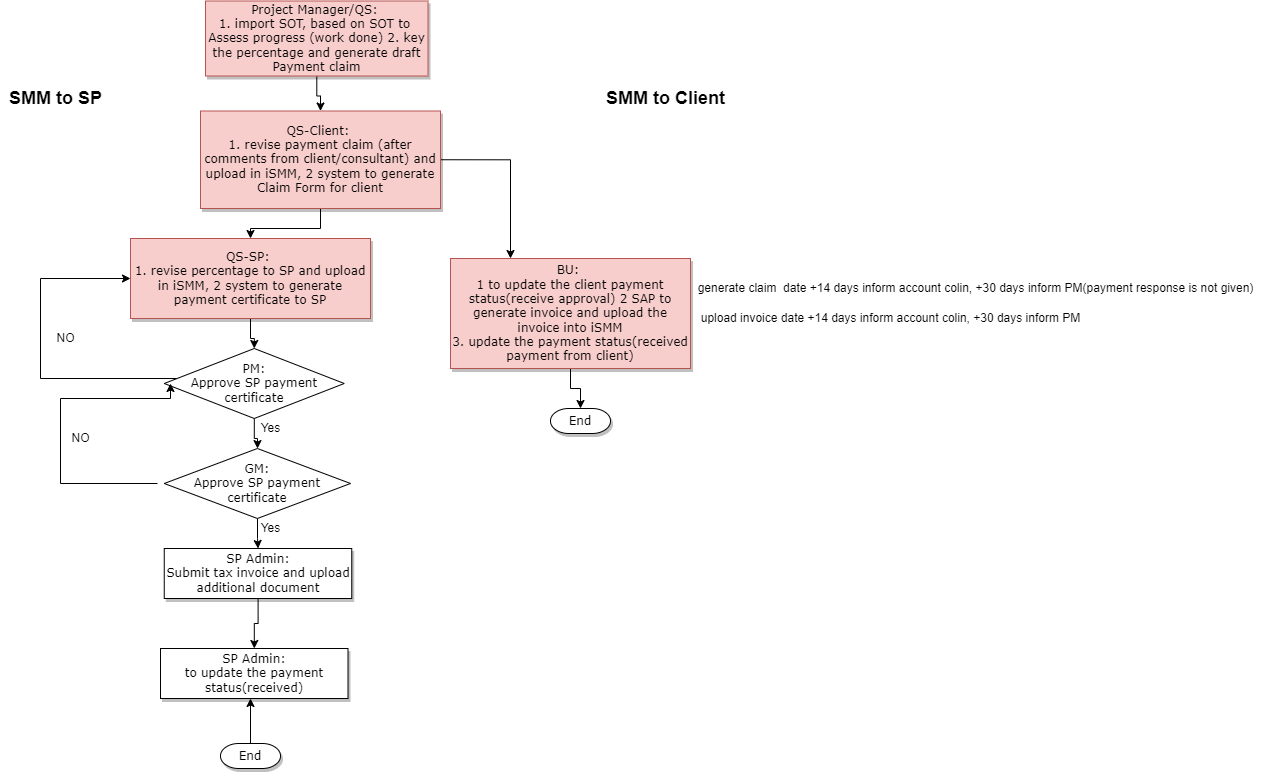

The diagram above was exported from draw.io. Its source (the exported page's mxGraphModel, read from the mxfile embedded in the PNG):
<mxGraphModel dx="1209" dy="595" grid="1" gridSize="10" guides="1" tooltips="1" connect="1" arrows="1" fold="1" page="1" pageScale="1" pageWidth="1100" pageHeight="850" background="none" math="0" shadow="0">
  <root>
    <mxCell id="0" />
    <mxCell id="1" parent="0" />
    <mxCell id="OnPSX25J_eVB4B57RNh8-57" value="" style="edgeStyle=orthogonalEdgeStyle;rounded=0;orthogonalLoop=1;jettySize=auto;html=1;" edge="1" parent="1" source="60e70716793133e9-9" target="OnPSX25J_eVB4B57RNh8-51">
      <mxGeometry relative="1" as="geometry" />
    </mxCell>
    <mxCell id="60e70716793133e9-9" value="SP Admin:&lt;br style=&quot;font-size: 12px;&quot;&gt;Submit tax invoice and upload additional document" style="whiteSpace=wrap;html=1;rounded=0;shadow=1;labelBackgroundColor=none;strokeWidth=1;fontFamily=Verdana;fontSize=12;align=center;" parent="1" vertex="1">
      <mxGeometry x="633.75" y="600" width="187.5" height="50" as="geometry" />
    </mxCell>
    <mxCell id="fL_u1W4NbzAENss_vLpb-10" value="&lt;font style=&quot;font-size: 18px;&quot;&gt;&lt;b&gt;SMM to Client&lt;/b&gt;&lt;/font&gt;" style="text;html=1;align=center;verticalAlign=middle;resizable=0;points=[];autosize=1;strokeColor=none;fillColor=none;" parent="1" vertex="1">
      <mxGeometry x="1070" y="140" width="130" height="20" as="geometry" />
    </mxCell>
    <mxCell id="OnPSX25J_eVB4B57RNh8-39" value="" style="edgeStyle=orthogonalEdgeStyle;rounded=0;orthogonalLoop=1;jettySize=auto;html=1;" edge="1" parent="1" source="fL_u1W4NbzAENss_vLpb-12" target="OnPSX25J_eVB4B57RNh8-27">
      <mxGeometry relative="1" as="geometry" />
    </mxCell>
    <mxCell id="fL_u1W4NbzAENss_vLpb-12" value="Project Manager/QS: &lt;br&gt;1. import SOT, based on SOT to&amp;nbsp;&lt;br style=&quot;font-size: 12px;&quot;&gt;Assess progress (work done) 2. key the percentage and generate draft Payment claim" style="rounded=0;whiteSpace=wrap;html=1;shadow=1;labelBackgroundColor=none;strokeWidth=1;fontFamily=Verdana;fontSize=12;align=center;fillColor=#f8cecc;strokeColor=#b85450;" parent="1" vertex="1">
      <mxGeometry x="675" y="52.5" width="222.5" height="75" as="geometry" />
    </mxCell>
    <mxCell id="OnPSX25J_eVB4B57RNh8-50" style="edgeStyle=orthogonalEdgeStyle;rounded=0;orthogonalLoop=1;jettySize=auto;html=1;exitX=0.5;exitY=0;exitDx=0;exitDy=0;exitPerimeter=0;" edge="1" parent="1" source="fL_u1W4NbzAENss_vLpb-20">
      <mxGeometry relative="1" as="geometry">
        <mxPoint x="720" y="750" as="targetPoint" />
      </mxGeometry>
    </mxCell>
    <mxCell id="fL_u1W4NbzAENss_vLpb-20" value="End" style="strokeWidth=1;html=1;shape=mxgraph.flowchart.terminator;whiteSpace=wrap;rounded=0;shadow=1;labelBackgroundColor=none;fontFamily=Verdana;fontSize=12;align=center;" parent="1" vertex="1">
      <mxGeometry x="690" y="795" width="60" height="25" as="geometry" />
    </mxCell>
    <mxCell id="OnPSX25J_eVB4B57RNh8-38" style="edgeStyle=orthogonalEdgeStyle;rounded=0;orthogonalLoop=1;jettySize=auto;html=1;exitX=1;exitY=0.5;exitDx=0;exitDy=0;entryX=0.25;entryY=0;entryDx=0;entryDy=0;" edge="1" parent="1" source="OnPSX25J_eVB4B57RNh8-27" target="OnPSX25J_eVB4B57RNh8-32">
      <mxGeometry relative="1" as="geometry" />
    </mxCell>
    <mxCell id="OnPSX25J_eVB4B57RNh8-40" value="" style="edgeStyle=orthogonalEdgeStyle;rounded=0;orthogonalLoop=1;jettySize=auto;html=1;" edge="1" parent="1" source="OnPSX25J_eVB4B57RNh8-27" target="OnPSX25J_eVB4B57RNh8-29">
      <mxGeometry relative="1" as="geometry" />
    </mxCell>
    <mxCell id="OnPSX25J_eVB4B57RNh8-27" value="QS-Client: &lt;br&gt;1. revise payment claim (after comments from client/consultant) and upload in iSMM, 2 system to generate Claim Form for client" style="rounded=0;whiteSpace=wrap;html=1;shadow=1;labelBackgroundColor=none;strokeWidth=1;fontFamily=Verdana;fontSize=12;align=center;fillColor=#f8cecc;strokeColor=#b85450;" vertex="1" parent="1">
      <mxGeometry x="670" y="162.5" width="240" height="97.5" as="geometry" />
    </mxCell>
    <mxCell id="OnPSX25J_eVB4B57RNh8-65" value="" style="edgeStyle=orthogonalEdgeStyle;rounded=0;orthogonalLoop=1;jettySize=auto;html=1;entryX=0.5;entryY=0;entryDx=0;entryDy=0;" edge="1" parent="1" source="OnPSX25J_eVB4B57RNh8-29" target="OnPSX25J_eVB4B57RNh8-52">
      <mxGeometry relative="1" as="geometry" />
    </mxCell>
    <mxCell id="OnPSX25J_eVB4B57RNh8-29" value="QS-SP: &lt;br&gt;1. revise percentage to SP and upload in iSMM, 2 system to generate payment certificate to SP" style="rounded=0;whiteSpace=wrap;html=1;shadow=1;labelBackgroundColor=none;strokeWidth=1;fontFamily=Verdana;fontSize=12;align=center;fillColor=#f8cecc;strokeColor=#b85450;" vertex="1" parent="1">
      <mxGeometry x="600" y="290" width="240" height="80" as="geometry" />
    </mxCell>
    <mxCell id="OnPSX25J_eVB4B57RNh8-31" value="generate claim&amp;nbsp; date +14 days inform account colin, +30 days inform PM(payment response is not given)" style="text;html=1;align=center;verticalAlign=middle;resizable=0;points=[];autosize=1;strokeColor=none;fillColor=none;" vertex="1" parent="1">
      <mxGeometry x="1160" y="330" width="570" height="20" as="geometry" />
    </mxCell>
    <mxCell id="OnPSX25J_eVB4B57RNh8-49" value="" style="edgeStyle=orthogonalEdgeStyle;rounded=0;orthogonalLoop=1;jettySize=auto;html=1;" edge="1" parent="1" source="OnPSX25J_eVB4B57RNh8-32" target="OnPSX25J_eVB4B57RNh8-48">
      <mxGeometry relative="1" as="geometry" />
    </mxCell>
    <mxCell id="OnPSX25J_eVB4B57RNh8-32" value="BU: &lt;br&gt;1 to update the client payment status(receive approval) 2 SAP to generate invoice and upload the invoice into iSMM&lt;br&gt;3. update the payment status(received payment from client)" style="rounded=0;whiteSpace=wrap;html=1;shadow=1;labelBackgroundColor=none;strokeWidth=1;fontFamily=Verdana;fontSize=12;align=center;fillColor=#f8cecc;strokeColor=#b85450;" vertex="1" parent="1">
      <mxGeometry x="920" y="310" width="240" height="110" as="geometry" />
    </mxCell>
    <mxCell id="OnPSX25J_eVB4B57RNh8-46" value="upload invoice date +14 days inform account colin, +30 days inform PM" style="text;html=1;align=center;verticalAlign=middle;resizable=0;points=[];autosize=1;strokeColor=none;fillColor=none;" vertex="1" parent="1">
      <mxGeometry x="1160" y="360" width="400" height="20" as="geometry" />
    </mxCell>
    <mxCell id="OnPSX25J_eVB4B57RNh8-48" value="End" style="strokeWidth=1;html=1;shape=mxgraph.flowchart.terminator;whiteSpace=wrap;rounded=0;shadow=1;labelBackgroundColor=none;fontFamily=Verdana;fontSize=12;align=center;" vertex="1" parent="1">
      <mxGeometry x="1020" y="460" width="60" height="25" as="geometry" />
    </mxCell>
    <mxCell id="OnPSX25J_eVB4B57RNh8-51" value="SP Admin:&lt;br&gt;to update the payment status(received)" style="whiteSpace=wrap;html=1;rounded=0;shadow=1;labelBackgroundColor=none;strokeWidth=1;fontFamily=Verdana;fontSize=12;align=center;" vertex="1" parent="1">
      <mxGeometry x="630" y="700" width="187.5" height="50" as="geometry" />
    </mxCell>
    <mxCell id="OnPSX25J_eVB4B57RNh8-55" value="" style="edgeStyle=orthogonalEdgeStyle;rounded=0;orthogonalLoop=1;jettySize=auto;html=1;" edge="1" parent="1" source="OnPSX25J_eVB4B57RNh8-52" target="OnPSX25J_eVB4B57RNh8-53">
      <mxGeometry relative="1" as="geometry" />
    </mxCell>
    <mxCell id="OnPSX25J_eVB4B57RNh8-66" style="edgeStyle=orthogonalEdgeStyle;rounded=0;orthogonalLoop=1;jettySize=auto;html=1;entryX=0;entryY=0.5;entryDx=0;entryDy=0;" edge="1" parent="1" source="OnPSX25J_eVB4B57RNh8-52" target="OnPSX25J_eVB4B57RNh8-29">
      <mxGeometry relative="1" as="geometry">
        <Array as="points">
          <mxPoint x="510" y="430" />
          <mxPoint x="510" y="330" />
        </Array>
      </mxGeometry>
    </mxCell>
    <mxCell id="OnPSX25J_eVB4B57RNh8-52" value="&lt;span style=&quot;font-family: Verdana;&quot;&gt;PM:&lt;/span&gt;&lt;br style=&quot;font-family: Verdana;&quot;&gt;&lt;span style=&quot;font-family: Verdana;&quot;&gt;Approve SP payment certificate&lt;/span&gt;" style="rhombus;whiteSpace=wrap;html=1;" vertex="1" parent="1">
      <mxGeometry x="633.75" y="400" width="180" height="70" as="geometry" />
    </mxCell>
    <mxCell id="OnPSX25J_eVB4B57RNh8-56" value="" style="edgeStyle=orthogonalEdgeStyle;rounded=0;orthogonalLoop=1;jettySize=auto;html=1;" edge="1" parent="1" source="OnPSX25J_eVB4B57RNh8-53" target="60e70716793133e9-9">
      <mxGeometry relative="1" as="geometry" />
    </mxCell>
    <mxCell id="OnPSX25J_eVB4B57RNh8-63" style="edgeStyle=orthogonalEdgeStyle;rounded=0;orthogonalLoop=1;jettySize=auto;html=1;" edge="1" parent="1">
      <mxGeometry relative="1" as="geometry">
        <mxPoint x="627" y="535" as="sourcePoint" />
        <mxPoint x="640" y="435" as="targetPoint" />
        <Array as="points">
          <mxPoint x="530" y="535" />
          <mxPoint x="530" y="450" />
          <mxPoint x="640" y="450" />
        </Array>
      </mxGeometry>
    </mxCell>
    <mxCell id="OnPSX25J_eVB4B57RNh8-53" value="&lt;span style=&quot;font-family: Verdana;&quot;&gt;GM:&lt;/span&gt;&lt;br style=&quot;font-family: Verdana;&quot;&gt;&lt;span style=&quot;font-family: Verdana;&quot;&gt;Approve SP payment certificate&lt;/span&gt;" style="rhombus;whiteSpace=wrap;html=1;" vertex="1" parent="1">
      <mxGeometry x="633.75" y="500" width="186.25" height="70" as="geometry" />
    </mxCell>
    <mxCell id="OnPSX25J_eVB4B57RNh8-59" value="Yes" style="text;html=1;align=center;verticalAlign=middle;resizable=0;points=[];autosize=1;strokeColor=none;fillColor=none;" vertex="1" parent="1">
      <mxGeometry x="720" y="470" width="40" height="20" as="geometry" />
    </mxCell>
    <mxCell id="OnPSX25J_eVB4B57RNh8-60" value="Yes" style="text;html=1;align=center;verticalAlign=middle;resizable=0;points=[];autosize=1;strokeColor=none;fillColor=none;" vertex="1" parent="1">
      <mxGeometry x="720" y="570" width="40" height="20" as="geometry" />
    </mxCell>
    <mxCell id="OnPSX25J_eVB4B57RNh8-62" value="NO" style="text;html=1;align=center;verticalAlign=middle;resizable=0;points=[];autosize=1;strokeColor=none;fillColor=none;" vertex="1" parent="1">
      <mxGeometry x="520" y="380" width="30" height="20" as="geometry" />
    </mxCell>
    <mxCell id="OnPSX25J_eVB4B57RNh8-64" value="NO" style="text;html=1;align=center;verticalAlign=middle;resizable=0;points=[];autosize=1;strokeColor=none;fillColor=none;" vertex="1" parent="1">
      <mxGeometry x="535" y="480" width="30" height="20" as="geometry" />
    </mxCell>
    <mxCell id="OnPSX25J_eVB4B57RNh8-67" value="&lt;font style=&quot;font-size: 18px;&quot;&gt;&lt;b&gt;SMM to SP&lt;/b&gt;&lt;/font&gt;" style="text;html=1;align=center;verticalAlign=middle;resizable=0;points=[];autosize=1;strokeColor=none;fillColor=none;" vertex="1" parent="1">
      <mxGeometry x="470" y="140" width="110" height="20" as="geometry" />
    </mxCell>
  </root>
</mxGraphModel>